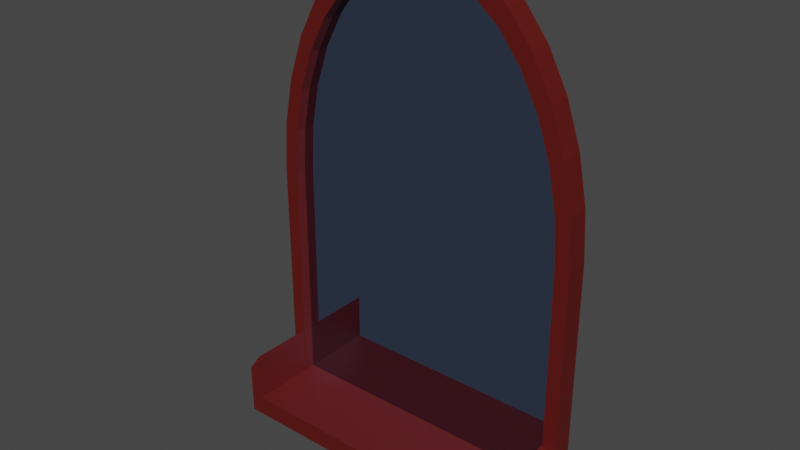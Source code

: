 # Source: 3D_Mirror.blend  (saved by Blender 2.90.8; exported with 4.5.12 LTS)
import bpy
from mathutils import Matrix  # noqa: F401  (used for matrix-valued properties, if any)

bpy.ops.wm.read_factory_settings(use_empty=True)
scene = bpy.context.scene
scene.name = 'Scene'

# ---- collections
col_collection = bpy.data.collections.new('Collection'); scene.collection.children.link(col_collection)

# ---- materials (node trees are filled in below, after node groups)
mat_material_001 = bpy.data.materials.new('Material.001')
mat_material_001.use_transparent_shadow = False
mat_material_002 = bpy.data.materials.new('Material.002')
mat_material_002.use_transparent_shadow = False

# ---- material node trees
mat_material_001.use_nodes = True; mat_material_001.node_tree.nodes.clear()
_N = mat_material_001.node_tree.nodes; _L = mat_material_001.node_tree.links
n0 = _N.new('ShaderNodeOutputMaterial'); n0.name = 'Material Output'; n0.location = (300, 300)
n1 = _N.new('ShaderNodeBsdfAnisotropic'); n1.name = 'Glossy BSDF'; n1.location = (10, 300)
n1.distribution = 'GGX'
n1.inputs[0].default_value = (0.3675, 0.4938, 0.8, 1.0)
n1.inputs[1].default_value = 0.0
n2 = _N.new('ShaderNodeLightPath'); n2.name = 'Light Path'; n2.location = (-180, 460)
_L.new(n1.outputs[0], n0.inputs[0])
n0.is_active_output = True
mat_material_002.use_nodes = True; mat_material_002.node_tree.nodes.clear()
_N = mat_material_002.node_tree.nodes; _L = mat_material_002.node_tree.links
n0 = _N.new('ShaderNodeBsdfPrincipled'); n0.name = 'Principled BSDF'; n0.location = (10, 300)
n0.distribution = 'GGX'
n0.subsurface_method = 'BURLEY'
n0.inputs[0].default_value = (0.1107, 0.006783, 0.004696, 1.0)
n0.inputs[3].default_value = 1.45
n0.inputs[27].default_value = (0.0, 0.0, 0.0, 1.0)
n0.inputs[28].default_value = 1.0
n1 = _N.new('ShaderNodeOutputMaterial'); n1.name = 'Material Output'; n1.location = (300, 300)
_L.new(n0.outputs[0], n1.inputs[0])
n1.is_active_output = True

# ---- world
world_world = bpy.data.worlds.new('World'); scene.world = world_world
world_world.use_nodes = True; world_world.node_tree.nodes.clear()
_N = world_world.node_tree.nodes; _L = world_world.node_tree.links
n0 = _N.new('ShaderNodeOutputWorld'); n0.name = 'World Output'; n0.location = (300, 300)
n1 = _N.new('ShaderNodeBackground'); n1.name = 'Background'; n1.location = (10, 300)
n1.inputs[0].default_value = (0.05088, 0.05088, 0.05088, 1.0)
_L.new(n1.outputs[0], n0.inputs[0])
n0.is_active_output = True
world_world.color = (0.05088, 0.05088, 0.05088)
world_world.use_sun_shadow = False
world_world.sun_shadow_jitter_overblur = 0.0

# ---- meshes
me_plane = bpy.data.meshes.new('Plane')
me_plane.from_pydata([(-0.9266, -0.9266, 0.0), (0.9266, -0.9266, 0.0), (-1.0, -1.0, -0.149), (1.0, -1.0, -0.149), (-0.9266, -0.001483, 0.0), (0.001483, 0.9266, 0.0), (-0.9085, 0.1824, 0.0), (-0.8559, 0.3558, 0.0), (-0.7705, 0.5156, 0.0), (-0.6556, 0.6556, 0.0), (-0.5156, 0.7705, 0.0), (-0.3558, 0.8559, 0.0), (-0.1824, 0.9085, 0.0), (-0.001483, 0.9266, 0.0), (0.9266, -0.001483, 0.0), (0.1824, 0.9085, 0.0), (0.3558, 0.8559, 0.0), (0.5156, 0.7705, 0.0), (0.6556, 0.6556, 0.0), (0.7705, 0.5156, 0.0), (0.8559, 0.3558, 0.0), (0.9085, 0.1824, 0.0), (-0.002121, 1.0, -0.149), (-1.0, 0.002121, -0.149), (-0.1968, 0.9808, -0.149), (-0.384, 0.924, -0.149), (-0.5565, 0.8318, -0.149), (-0.7077, 0.7077, -0.149), (-0.8318, 0.5565, -0.149), (-0.924, 0.384, -0.149), (-0.9808, 0.1968, -0.149), (1.0, 0.002121, -0.149), (0.002121, 1.0, -0.149), (0.9808, 0.1968, -0.149), (0.924, 0.384, -0.149), (0.8318, 0.5565, -0.149), (0.7077, 0.7077, -0.149), (0.5565, 0.8318, -0.149), (0.384, 0.924, -0.149), (0.1968, 0.9808, -0.149), (-1.0, -1.0, 0.0), (1.0, -1.0, 0.0), (0.1968, 0.9808, 0.0), (0.002121, 1.0, 0.0), (0.384, 0.924, 0.0), (0.5565, 0.8318, 0.0), (0.7077, 0.7077, 0.0), (0.8318, 0.5565, 0.0), (0.924, 0.384, 0.0), (0.9808, 0.1968, 0.0), (1.0, 0.002121, 0.0), (-0.002121, 1.0, 0.0), (-0.1968, 0.9808, 0.0), (-0.384, 0.924, 0.0), (-0.5565, 0.8318, 0.0), (-0.7077, 0.7077, 0.0), (-0.8318, 0.5565, 0.0), (-0.924, 0.384, 0.0), (-0.9808, 0.1968, 0.0), (-1.0, 0.002121, 0.0), (-0.9266, -0.9266, -0.07943), (0.9266, -0.9266, -0.07943), (0.1824, 0.9085, -0.07943), (-0.001483, 0.9266, -0.07943), (0.3558, 0.8559, -0.07943), (0.5156, 0.7705, -0.07943), (0.6556, 0.6556, -0.07943), (0.7705, 0.5156, -0.07943), (0.8559, 0.3558, -0.07943), (0.9085, 0.1824, -0.07943), (0.9266, -0.001483, -0.07943), (0.001483, 0.9266, -0.07943), (-0.1824, 0.9085, -0.07943), (-0.3558, 0.8559, -0.07943), (-0.5156, 0.7705, -0.07943), (-0.6556, 0.6556, -0.07943), (-0.7705, 0.5156, -0.07943), (-0.8559, 0.3558, -0.07943), (-0.9085, 0.1824, -0.07943), (-0.9266, -0.001483, -0.07943), (-1.0, -1.0, 0.4528), (1.0, -1.0, 0.4528), (-0.9266, -0.9266, 0.4528), (0.9266, -0.9266, 0.4528), (-1.0, -0.8035, -1.51e-08), (-0.9266, -0.7302, -1.51e-08), (0.9266, -0.7302, -1.51e-08), (1.0, -0.8035, -1.51e-08), (-1.0, -0.8035, 0.4528), (-0.9266, -0.7302, 0.4528), (0.9266, -0.7302, 0.4528), (1.0, -0.8035, 0.4528)], [], [(43, 51, 22, 32), (2, 3, 31, 33, 34, 35, 36, 37, 38, 39, 32, 22, 24, 25, 26, 27, 28, 29, 30, 23), (16, 17, 65, 64), (41, 50, 31, 3), (40, 41, 3, 2), (43, 32, 39, 42), (42, 39, 38, 44), (44, 38, 37, 45), (45, 37, 36, 46), (46, 36, 35, 47), (47, 35, 34, 48), (48, 34, 33, 49), (49, 33, 31, 50), (22, 51, 52, 24), (24, 52, 53, 25), (25, 53, 54, 26), (26, 54, 55, 27), (27, 55, 56, 28), (28, 56, 57, 29), (29, 57, 58, 30), (30, 58, 59, 23), (59, 40, 2, 23), (1, 41, 87, 86), (15, 13, 43, 42), (16, 15, 42, 44), (17, 16, 44, 45), (18, 17, 45, 46), (19, 18, 46, 47), (20, 19, 47, 48), (21, 20, 48, 49), (14, 21, 49, 50), (5, 12, 52, 51), (12, 11, 53, 52), (11, 10, 54, 53), (10, 9, 55, 54), (9, 8, 56, 55), (8, 7, 57, 56), (7, 6, 58, 57), (6, 4, 59, 58), (4, 0, 40, 59), (13, 5, 51, 43), (1, 14, 50, 41), (60, 79, 78, 77, 76, 75, 74, 73, 72, 71, 63, 62, 64, 65, 66, 67, 68, 69, 70, 61), (5, 13, 63, 71), (10, 11, 73, 74), (17, 18, 66, 65), (14, 1, 61, 70), (9, 10, 74, 75), (18, 19, 67, 66), (8, 9, 75, 76), (19, 20, 68, 67), (7, 8, 76, 77), (20, 21, 69, 68), (1, 0, 60, 61), (6, 7, 77, 78), (21, 14, 70, 69), (13, 15, 62, 63), (4, 6, 78, 79), (12, 5, 71, 72), (15, 16, 64, 62), (0, 4, 79, 60), (11, 12, 72, 73), (82, 83, 81, 80), (41, 40, 80, 81), (0, 1, 83, 82), (0, 82, 89, 85), (86, 87, 91, 90), (84, 85, 89, 88), (83, 1, 86, 90), (81, 83, 90, 91), (80, 40, 84, 88), (40, 0, 85, 84), (41, 81, 91, 87), (82, 80, 88, 89)])
me_plane.polygons.foreach_set('material_index', [1, 1, 1, 1, 1, 1, 1, 1, 1, 1, 1, 1, 1, 1, 1, 1, 1, 1, 1, 1, 1, 1, 1, 1, 1, 1, 1, 1, 1, 1, 1, 1, 1, 1, 1, 1, 1, 1, 1, 1, 1, 1, 0, 1, 1, 1, 1, 1, 1, 1, 1, 1, 1, 1, 1, 1, 1, 1, 1, 1, 1, 1, 1, 1, 1, 1, 1, 1, 1, 1, 1, 1, 1, 1])
_uv = me_plane.uv_layers.new(name='UVMap')
_uv.uv.foreach_set('vector', [0.5011, 1.0, 0.4989, 1.0, 0.4989, 1.0, 0.5011, 1.0, 0.0, 0.0, 1.0, 0.0, 1.0, 0.5011, 0.9968, 0.5984, 0.9873, 0.692, 0.972, 0.7783, 0.9513, 0.9513, 0.7783, 0.972, 0.692, 0.9873, 0.5984, 0.9968, 0.5011, 1.0, 0.4989, 1.0, 0.4016, 0.9968, 0.308, 0.9873, 0.2217, 0.972, 0.04871, 0.9513, 0.02803, 0.7783, 0.01266, 0.692, 0.003196, 0.5984, 0.0, 0.5011, 0.6797, 0.9545, 0.7716, 0.9373, 0.7716, 0.9373, 0.6797, 0.9545, 1.0, 0.0, 1.0, 0.5011, 1.0, 0.5011, 1.0, 0.0, 0.0, 0.0, 1.0, 0.0, 1.0, 0.0, 0.0, 0.0, 0.5011, 1.0, 0.5011, 1.0, 0.5984, 0.9968, 0.5984, 0.9968, 0.5984, 0.9968, 0.5984, 0.9968, 0.692, 0.9873, 0.692, 0.9873, 0.692, 0.9873, 0.692, 0.9873, 0.7783, 0.972, 0.7783, 0.972, 0.7783, 0.972, 0.7783, 0.972, 0.9513, 0.9513, 0.9513, 0.9513, 0.9513, 0.9513, 0.9513, 0.9513, 0.972, 0.7783, 0.972, 0.7783, 0.972, 0.7783, 0.972, 0.7783, 0.9873, 0.692, 0.9873, 0.692, 0.9873, 0.692, 0.9873, 0.692, 0.9968, 0.5984, 0.9968, 0.5984, 0.9968, 0.5984, 0.9968, 0.5984, 1.0, 0.5011, 1.0, 0.5011, 0.4989, 1.0, 0.4989, 1.0, 0.4016, 0.9968, 0.4016, 0.9968, 0.4016, 0.9968, 0.4016, 0.9968, 0.308, 0.9873, 0.308, 0.9873, 0.308, 0.9873, 0.308, 0.9873, 0.2217, 0.972, 0.2217, 0.972, 0.2217, 0.972, 0.2217, 0.972, 0.04871, 0.9513, 0.04871, 0.9513, 0.04871, 0.9513, 0.04871, 0.9513, 0.02803, 0.7783, 0.02803, 0.7783, 0.02803, 0.7783, 0.02803, 0.7783, 0.01266, 0.692, 0.01266, 0.692, 0.01266, 0.692, 0.01266, 0.692, 0.003196, 0.5984, 0.003196, 0.5984, 0.003196, 0.5984, 0.003196, 0.5984, 0.0, 0.5011, 0.0, 0.5011, 0.0, 0.5011, 0.0, 0.0, 0.0, 0.0, 0.0, 0.5011, 0.9633, 0.03699, 1.0, 0.0, 1.0, 0.0, 0.9633, 0.03699, 0.5918, 0.9644, 0.4993, 0.9677, 0.5011, 1.0, 0.5984, 0.9968, 0.6797, 0.9545, 0.5918, 0.9644, 0.5984, 0.9968, 0.692, 0.9873, 0.7716, 0.9373, 0.6797, 0.9545, 0.692, 0.9873, 0.7783, 0.972, 0.8961, 0.8969, 0.7716, 0.9373, 0.7783, 0.972, 0.9513, 0.9513, 0.9365, 0.7725, 0.8961, 0.8969, 0.9513, 0.9513, 0.972, 0.7783, 0.9536, 0.6806, 0.9365, 0.7725, 0.972, 0.7783, 0.9873, 0.692, 0.9632, 0.5928, 0.9536, 0.6806, 0.9873, 0.692, 0.9968, 0.5984, 0.9653, 0.5005, 0.9632, 0.5928, 0.9968, 0.5984, 1.0, 0.5011, 0.5007, 0.9677, 0.4082, 0.9644, 0.4016, 0.9968, 0.4989, 1.0, 0.4082, 0.9644, 0.3203, 0.9545, 0.308, 0.9873, 0.4016, 0.9968, 0.3203, 0.9545, 0.2284, 0.9373, 0.2217, 0.972, 0.308, 0.9873, 0.2284, 0.9373, 0.1039, 0.8969, 0.04871, 0.9513, 0.2217, 0.972, 0.1039, 0.8969, 0.06354, 0.7725, 0.02803, 0.7783, 0.04871, 0.9513, 0.06354, 0.7725, 0.04642, 0.6806, 0.01266, 0.692, 0.02803, 0.7783, 0.04642, 0.6806, 0.03683, 0.5928, 0.003196, 0.5984, 0.01266, 0.692, 0.03683, 0.5928, 0.03471, 0.5005, 0.0, 0.5011, 0.003196, 0.5984, 0.03471, 0.5005, 0.03665, 0.03699, 0.0, 0.0, 0.0, 0.5011, 0.4993, 0.9677, 0.5007, 0.9677, 0.4989, 1.0, 0.5011, 1.0, 0.9633, 0.03699, 0.9653, 0.5005, 1.0, 0.5011, 1.0, 0.0, 0.03665, 0.03699, 0.03471, 0.5005, 0.03683, 0.5928, 0.04642, 0.6806, 0.06354, 0.7725, 0.1039, 0.8969, 0.2284, 0.9373, 0.3203, 0.9545, 0.4082, 0.9644, 0.5007, 0.9677, 0.4993, 0.9677, 0.5918, 0.9644, 0.6797, 0.9545, 0.7716, 0.9373, 0.8961, 0.8969, 0.9365, 0.7725, 0.9536, 0.6806, 0.9632, 0.5928, 0.9653, 0.5005, 0.9633, 0.03699, 0.5007, 0.9677, 0.4993, 0.9677, 0.4993, 0.9677, 0.5007, 0.9677, 0.2284, 0.9373, 0.3203, 0.9545, 0.3203, 0.9545, 0.2284, 0.9373, 0.7716, 0.9373, 0.8961, 0.8969, 0.8961, 0.8969, 0.7716, 0.9373, 0.9653, 0.5005, 0.9633, 0.03699, 0.9633, 0.03699, 0.9653, 0.5005, 0.1039, 0.8969, 0.2284, 0.9373, 0.2284, 0.9373, 0.1039, 0.8969, 0.8961, 0.8969, 0.9365, 0.7725, 0.9365, 0.7725, 0.8961, 0.8969, 0.06354, 0.7725, 0.1039, 0.8969, 0.1039, 0.8969, 0.06354, 0.7725, 0.9365, 0.7725, 0.9536, 0.6806, 0.9536, 0.6806, 0.9365, 0.7725, 0.04642, 0.6806, 0.06354, 0.7725, 0.06354, 0.7725, 0.04642, 0.6806, 0.9536, 0.6806, 0.9632, 0.5928, 0.9632, 0.5928, 0.9536, 0.6806, 0.9633, 0.03699, 0.03665, 0.03699, 0.03665, 0.03699, 0.9633, 0.03699, 0.03683, 0.5928, 0.04642, 0.6806, 0.04642, 0.6806, 0.03683, 0.5928, 0.9632, 0.5928, 0.9653, 0.5005, 0.9653, 0.5005, 0.9632, 0.5928, 0.4993, 0.9677, 0.5918, 0.9644, 0.5918, 0.9644, 0.4993, 0.9677, 0.03471, 0.5005, 0.03683, 0.5928, 0.03683, 0.5928, 0.03471, 0.5005, 0.4082, 0.9644, 0.5007, 0.9677, 0.5007, 0.9677, 0.4082, 0.9644, 0.5918, 0.9644, 0.6797, 0.9545, 0.6797, 0.9545, 0.5918, 0.9644, 0.03665, 0.03699, 0.03471, 0.5005, 0.03471, 0.5005, 0.03665, 0.03699, 0.3203, 0.9545, 0.4082, 0.9644, 0.4082, 0.9644, 0.3203, 0.9545, 0.03665, 0.03699, 0.9633, 0.03699, 1.0, 0.0, 0.0, 0.0, 1.0, 0.0, 0.0, 0.0, 0.0, 0.0, 1.0, 0.0, 0.03665, 0.03699, 0.9633, 0.03699, 0.9633, 0.03699, 0.03665, 0.03699, 0.03665, 0.03699, 0.03665, 0.03699, 0.03665, 0.03699, 0.03665, 0.03699, 0.9633, 0.03699, 1.0, 0.0, 1.0, 0.0, 0.9633, 0.03699, 0.0, 0.0, 0.03665, 0.03699, 0.03665, 0.03699, 0.0, 0.0, 0.9633, 0.03699, 0.9633, 0.03699, 0.9633, 0.03699, 0.9633, 0.03699, 1.0, 0.0, 0.9633, 0.03699, 0.9633, 0.03699, 1.0, 0.0, 0.0, 0.0, 0.0, 0.0, 0.0, 0.0, 0.0, 0.0, 0.0, 0.0, 0.03665, 0.03699, 0.03665, 0.03699, 0.0, 0.0, 1.0, 0.0, 1.0, 0.0, 1.0, 0.0, 1.0, 0.0, 0.03665, 0.03699, 0.0, 0.0, 0.0, 0.0, 0.03665, 0.03699])
me_plane.materials.append(mat_material_001)
me_plane.materials.append(mat_material_002)
me_plane.use_remesh_fix_poles = True
me_plane.use_remesh_preserve_attributes = False
me_plane.use_mirror_vertex_groups = False
me_plane.update()

# ---- objects
ob_plane = bpy.data.objects.new('Plane', me_plane)

# ---- transforms, parenting, visibility, modifiers, constraints
ob_plane.location = (0.0, 0.0, 0.0)
ob_plane.rotation_euler = (1.571, -0.0, 0.0)
ob_plane.scale = (1.132, 1.759, 1.0)
ob_plane.lineart.crease_threshold = 0.0
_m = ob_plane.modifiers.new('Solidify', 'SOLIDIFY')

# ---- collection membership
col_collection.objects.link(ob_plane)

# ---- scene / render settings (as saved in the file)
scene.frame_start = 1; scene.frame_end = 250; scene.frame_set(1)
scene.render.engine = 'BLENDER_EEVEE_NEXT'
scene.cycles.use_denoising = False
scene.cycles.samples = 128
scene.cycles.sampling_pattern = 'TABULATED_SOBOL'
scene.cycles.use_adaptive_sampling = False
scene.cycles.use_light_tree = False
scene.view_settings.view_transform = 'Filmic'
bpy.context.view_layer.update()

# ---- added for rendering (the .blend has no active camera and no usable light): camera, sun
cam_auto = bpy.data.cameras.new('AutoCamera')
cam_auto.lens = 50.0
cam_auto.sensor_width = 36.0
cam_auto.clip_end = 1000.0
ob_auto_camera = bpy.data.objects.new('AutoCamera', cam_auto)
scene.collection.objects.link(ob_auto_camera)
ob_auto_camera.location = (3.93921, -4.88001, 3.15145)
ob_auto_camera.rotation_euler = (1.09748, -7.21219e-08, 0.694738)
scene.camera = ob_auto_camera
light_auto_sun = bpy.data.lights.new('AutoSun', 'SUN')
light_auto_sun.energy = 3.0
light_auto_sun.angle = 0.0523599
ob_auto_sun = bpy.data.objects.new('AutoSun', light_auto_sun)
scene.collection.objects.link(ob_auto_sun)
ob_auto_sun.rotation_euler = (0.872665, 0.174533, 0.523599)
bpy.context.view_layer.update()
